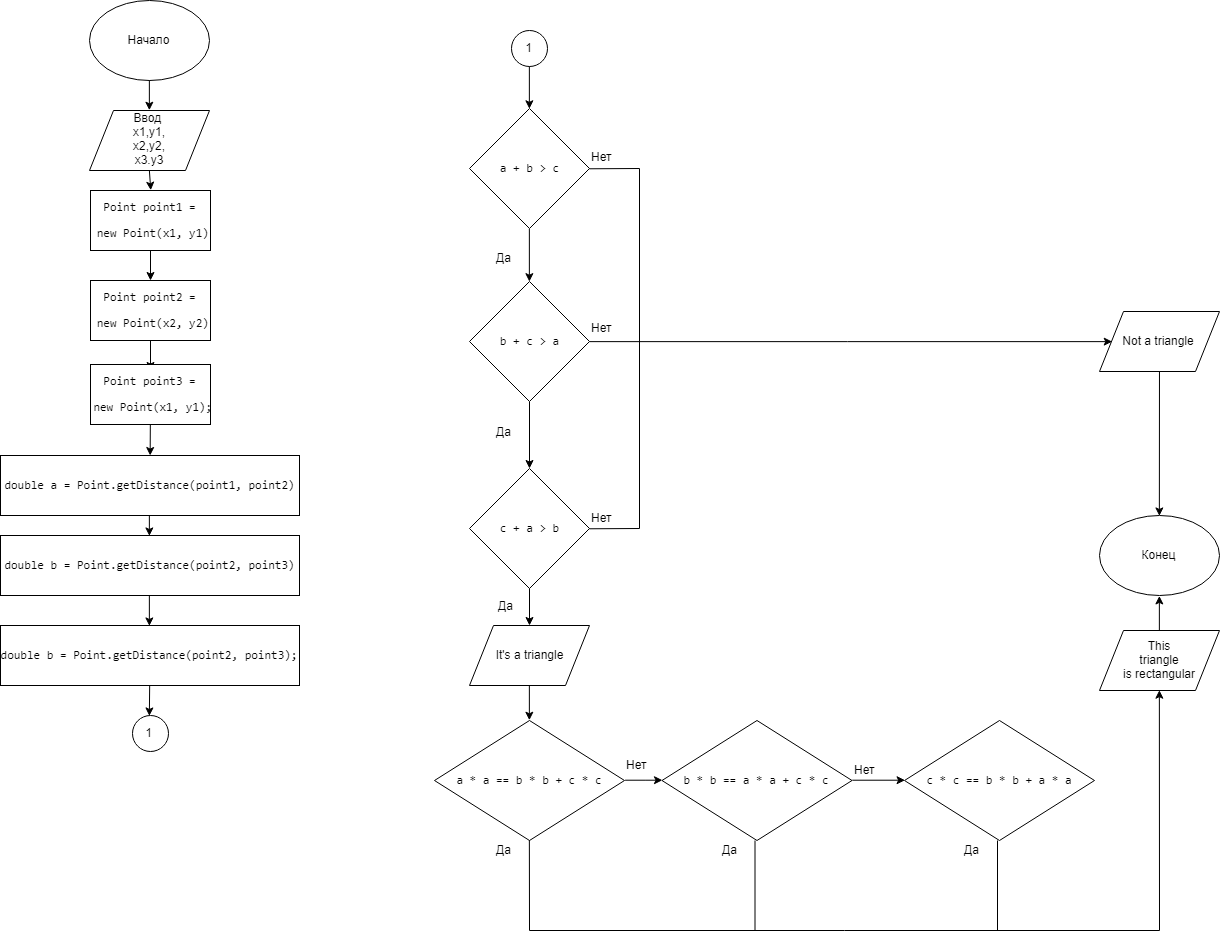

The diagram above was exported from draw.io. Its source (the exported page's mxGraphModel, read from the mxfile embedded in the PNG):
<mxGraphModel dx="1443" dy="716" grid="1" gridSize="10" guides="1" tooltips="1" connect="1" arrows="1" fold="1" page="1" pageScale="1" pageWidth="827" pageHeight="1169" math="0" shadow="0">
  <root>
    <mxCell id="0" />
    <mxCell id="1" parent="0" />
    <mxCell id="u8ZTaaozoHzjAeoFkYo_-1" value="Начало" style="ellipse;whiteSpace=wrap;html=1;" parent="1" vertex="1">
      <mxGeometry x="180" y="40" width="120" height="80" as="geometry" />
    </mxCell>
    <mxCell id="Wahg39FS412iVAkUjmcD-55" style="edgeStyle=none;rounded=0;orthogonalLoop=1;jettySize=auto;html=1;exitX=0.5;exitY=1;exitDx=0;exitDy=0;entryX=0.5;entryY=0;entryDx=0;entryDy=0;" parent="1" source="u8ZTaaozoHzjAeoFkYo_-3" target="Wahg39FS412iVAkUjmcD-5" edge="1">
      <mxGeometry relative="1" as="geometry" />
    </mxCell>
    <mxCell id="u8ZTaaozoHzjAeoFkYo_-3" value="Ввод &lt;br&gt;x1,y1,&lt;br&gt;x2,y2,&lt;br&gt;x3.y3" style="shape=parallelogram;perimeter=parallelogramPerimeter;whiteSpace=wrap;html=1;" parent="1" vertex="1">
      <mxGeometry x="180" y="150" width="120" height="60" as="geometry" />
    </mxCell>
    <mxCell id="u8ZTaaozoHzjAeoFkYo_-12" value="Конец" style="ellipse;whiteSpace=wrap;html=1;" parent="1" vertex="1">
      <mxGeometry x="1190" y="555" width="120" height="80" as="geometry" />
    </mxCell>
    <mxCell id="Wahg39FS412iVAkUjmcD-2" value="" style="endArrow=classic;html=1;entryX=0.5;entryY=0;entryDx=0;entryDy=0;exitX=0.5;exitY=1;exitDx=0;exitDy=0;" parent="1" source="u8ZTaaozoHzjAeoFkYo_-1" target="u8ZTaaozoHzjAeoFkYo_-3" edge="1">
      <mxGeometry width="50" height="50" relative="1" as="geometry">
        <mxPoint x="316" y="160" as="sourcePoint" />
        <mxPoint x="240" y="165" as="targetPoint" />
      </mxGeometry>
    </mxCell>
    <mxCell id="Wahg39FS412iVAkUjmcD-5" value="&lt;pre&gt;&lt;pre&gt;&lt;pre&gt;Point point1 =&lt;/pre&gt;&lt;pre&gt; &lt;span&gt;new &lt;/span&gt;Point(x1&lt;span&gt;, &lt;/span&gt;y1)&lt;/pre&gt;&lt;/pre&gt;&lt;/pre&gt;" style="rounded=0;whiteSpace=wrap;html=1;" parent="1" vertex="1">
      <mxGeometry x="181" y="230" width="120" height="60" as="geometry" />
    </mxCell>
    <mxCell id="Wahg39FS412iVAkUjmcD-8" value="" style="endArrow=classic;html=1;" parent="1" source="Wahg39FS412iVAkUjmcD-5" edge="1">
      <mxGeometry width="50" height="50" relative="1" as="geometry">
        <mxPoint x="240" y="340" as="sourcePoint" />
        <mxPoint x="241" y="320" as="targetPoint" />
      </mxGeometry>
    </mxCell>
    <mxCell id="DYM7Ns7A8ZIzXZpMdMbt-2" style="edgeStyle=orthogonalEdgeStyle;rounded=0;orthogonalLoop=1;jettySize=auto;html=1;exitX=0.5;exitY=1;exitDx=0;exitDy=0;entryX=0.5;entryY=0;entryDx=0;entryDy=0;" parent="1" source="Wahg39FS412iVAkUjmcD-14" target="DYM7Ns7A8ZIzXZpMdMbt-3" edge="1">
      <mxGeometry relative="1" as="geometry">
        <mxPoint x="620" y="790" as="targetPoint" />
      </mxGeometry>
    </mxCell>
    <mxCell id="Wahg39FS412iVAkUjmcD-14" value="It's a triangle" style="shape=parallelogram;perimeter=parallelogramPerimeter;whiteSpace=wrap;html=1;" parent="1" vertex="1">
      <mxGeometry x="560" y="665" width="120" height="60" as="geometry" />
    </mxCell>
    <mxCell id="Wahg39FS412iVAkUjmcD-25" value="&lt;pre&gt;&lt;pre&gt;&lt;pre&gt;&lt;pre&gt;Point point2 =&lt;/pre&gt;&lt;pre&gt; &lt;span&gt;new &lt;/span&gt;Point(x2&lt;span&gt;, &lt;/span&gt;y2)&lt;/pre&gt;&lt;/pre&gt;&lt;/pre&gt;&lt;/pre&gt;" style="rounded=0;whiteSpace=wrap;html=1;" parent="1" vertex="1">
      <mxGeometry x="181" y="320" width="120" height="60" as="geometry" />
    </mxCell>
    <mxCell id="Wahg39FS412iVAkUjmcD-26" value="" style="endArrow=classic;html=1;" parent="1" source="Wahg39FS412iVAkUjmcD-25" edge="1">
      <mxGeometry width="50" height="50" relative="1" as="geometry">
        <mxPoint x="240" y="430" as="sourcePoint" />
        <mxPoint x="241" y="410" as="targetPoint" />
      </mxGeometry>
    </mxCell>
    <mxCell id="Wahg39FS412iVAkUjmcD-34" value="&lt;pre&gt;&lt;pre&gt;&lt;pre&gt;Point point3 =&lt;/pre&gt;&lt;pre&gt; &lt;span&gt;new &lt;/span&gt;Point(x1&lt;span&gt;, &lt;/span&gt;y1)&lt;span&gt;;&lt;/span&gt;&lt;/pre&gt;&lt;/pre&gt;&lt;/pre&gt;" style="rounded=0;whiteSpace=wrap;html=1;" parent="1" vertex="1">
      <mxGeometry x="181" y="404" width="120" height="60" as="geometry" />
    </mxCell>
    <mxCell id="Wahg39FS412iVAkUjmcD-35" value="" style="endArrow=classic;html=1;" parent="1" source="Wahg39FS412iVAkUjmcD-34" target="Wahg39FS412iVAkUjmcD-36" edge="1">
      <mxGeometry width="50" height="50" relative="1" as="geometry">
        <mxPoint x="150" y="514" as="sourcePoint" />
        <mxPoint x="227" y="510" as="targetPoint" />
      </mxGeometry>
    </mxCell>
    <mxCell id="Wahg39FS412iVAkUjmcD-60" style="edgeStyle=none;rounded=0;orthogonalLoop=1;jettySize=auto;html=1;exitX=0.5;exitY=1;exitDx=0;exitDy=0;entryX=0.5;entryY=0;entryDx=0;entryDy=0;" parent="1" source="Wahg39FS412iVAkUjmcD-36" target="Wahg39FS412iVAkUjmcD-38" edge="1">
      <mxGeometry relative="1" as="geometry" />
    </mxCell>
    <mxCell id="Wahg39FS412iVAkUjmcD-36" value="&lt;pre&gt;&lt;pre&gt;&lt;pre&gt;&lt;pre&gt;&lt;span&gt;double &lt;/span&gt;a = Point.&lt;span&gt;getDistance&lt;/span&gt;(point1&lt;span&gt;, &lt;/span&gt;point2)&lt;/pre&gt;&lt;/pre&gt;&lt;/pre&gt;&lt;/pre&gt;" style="rounded=0;whiteSpace=wrap;html=1;" parent="1" vertex="1">
      <mxGeometry x="91" y="495" width="299" height="60" as="geometry" />
    </mxCell>
    <mxCell id="Wahg39FS412iVAkUjmcD-61" style="edgeStyle=none;rounded=0;orthogonalLoop=1;jettySize=auto;html=1;exitX=0.5;exitY=1;exitDx=0;exitDy=0;entryX=0.5;entryY=0;entryDx=0;entryDy=0;" parent="1" source="Wahg39FS412iVAkUjmcD-38" target="Wahg39FS412iVAkUjmcD-40" edge="1">
      <mxGeometry relative="1" as="geometry" />
    </mxCell>
    <mxCell id="Wahg39FS412iVAkUjmcD-38" value="&lt;pre&gt;&lt;pre&gt;&lt;pre&gt;&lt;span&gt;double &lt;/span&gt;b = Point.&lt;span&gt;getDistance&lt;/span&gt;(point2&lt;span&gt;, &lt;/span&gt;point3)&lt;/pre&gt;&lt;/pre&gt;&lt;/pre&gt;" style="rounded=0;whiteSpace=wrap;html=1;" parent="1" vertex="1">
      <mxGeometry x="91" y="575" width="299" height="60" as="geometry" />
    </mxCell>
    <mxCell id="Wahg39FS412iVAkUjmcD-40" value="&lt;pre&gt;&lt;pre&gt;&lt;pre&gt;&lt;pre&gt;&lt;span&gt;double &lt;/span&gt;b = Point.&lt;span&gt;getDistance&lt;/span&gt;(point2&lt;span&gt;, &lt;/span&gt;point3)&lt;span&gt;;&lt;/span&gt;&lt;/pre&gt;&lt;/pre&gt;&lt;/pre&gt;&lt;/pre&gt;" style="rounded=0;whiteSpace=wrap;html=1;" parent="1" vertex="1">
      <mxGeometry x="91" y="665" width="299" height="60" as="geometry" />
    </mxCell>
    <mxCell id="Wahg39FS412iVAkUjmcD-41" value="" style="endArrow=classic;html=1;entryX=0.5;entryY=0;entryDx=0;entryDy=0;" parent="1" source="Wahg39FS412iVAkUjmcD-40" target="Wahg39FS412iVAkUjmcD-63" edge="1">
      <mxGeometry width="50" height="50" relative="1" as="geometry">
        <mxPoint x="150" y="785" as="sourcePoint" />
        <mxPoint x="241" y="749" as="targetPoint" />
      </mxGeometry>
    </mxCell>
    <mxCell id="Wahg39FS412iVAkUjmcD-63" value="1" style="ellipse;whiteSpace=wrap;html=1;aspect=fixed;" parent="1" vertex="1">
      <mxGeometry x="222.5" y="755" width="36" height="36" as="geometry" />
    </mxCell>
    <mxCell id="Wahg39FS412iVAkUjmcD-65" style="edgeStyle=none;rounded=0;orthogonalLoop=1;jettySize=auto;html=1;exitX=0.5;exitY=1;exitDx=0;exitDy=0;entryX=0.5;entryY=0;entryDx=0;entryDy=0;" parent="1" source="Wahg39FS412iVAkUjmcD-66" target="Wahg39FS412iVAkUjmcD-69" edge="1">
      <mxGeometry relative="1" as="geometry">
        <mxPoint x="600" y="158" as="targetPoint" />
      </mxGeometry>
    </mxCell>
    <mxCell id="Wahg39FS412iVAkUjmcD-66" value="1&lt;br&gt;" style="ellipse;whiteSpace=wrap;html=1;aspect=fixed;" parent="1" vertex="1">
      <mxGeometry x="602" y="70" width="36" height="36" as="geometry" />
    </mxCell>
    <mxCell id="Wahg39FS412iVAkUjmcD-70" style="edgeStyle=none;rounded=0;orthogonalLoop=1;jettySize=auto;html=1;exitX=0.5;exitY=1;exitDx=0;exitDy=0;entryX=0.5;entryY=0;entryDx=0;entryDy=0;" parent="1" source="Wahg39FS412iVAkUjmcD-69" target="Wahg39FS412iVAkUjmcD-71" edge="1">
      <mxGeometry relative="1" as="geometry">
        <mxPoint x="620" y="328" as="targetPoint" />
      </mxGeometry>
    </mxCell>
    <mxCell id="Wahg39FS412iVAkUjmcD-69" value="&lt;pre&gt;&lt;pre&gt;a + b &amp;gt; c&lt;/pre&gt;&lt;/pre&gt;" style="rhombus;whiteSpace=wrap;html=1;" parent="1" vertex="1">
      <mxGeometry x="560" y="148" width="120" height="120" as="geometry" />
    </mxCell>
    <mxCell id="Wahg39FS412iVAkUjmcD-74" value="" style="edgeStyle=none;rounded=0;orthogonalLoop=1;jettySize=auto;html=1;" parent="1" source="Wahg39FS412iVAkUjmcD-71" target="Wahg39FS412iVAkUjmcD-72" edge="1">
      <mxGeometry relative="1" as="geometry" />
    </mxCell>
    <mxCell id="Wahg39FS412iVAkUjmcD-97" style="edgeStyle=none;rounded=0;orthogonalLoop=1;jettySize=auto;html=1;exitX=1;exitY=0.5;exitDx=0;exitDy=0;entryX=0;entryY=0.5;entryDx=0;entryDy=0;" parent="1" source="Wahg39FS412iVAkUjmcD-71" target="Wahg39FS412iVAkUjmcD-75" edge="1">
      <mxGeometry relative="1" as="geometry" />
    </mxCell>
    <mxCell id="Wahg39FS412iVAkUjmcD-71" value="&lt;pre&gt;&lt;pre&gt;b + c &amp;gt; a&lt;/pre&gt;&lt;/pre&gt;" style="rhombus;whiteSpace=wrap;html=1;" parent="1" vertex="1">
      <mxGeometry x="560" y="321" width="120" height="120" as="geometry" />
    </mxCell>
    <mxCell id="Wahg39FS412iVAkUjmcD-72" value="&lt;pre&gt;&lt;pre&gt;c + a &amp;gt; b&lt;/pre&gt;&lt;/pre&gt;" style="rhombus;whiteSpace=wrap;html=1;" parent="1" vertex="1">
      <mxGeometry x="560" y="508" width="120" height="120" as="geometry" />
    </mxCell>
    <mxCell id="Wahg39FS412iVAkUjmcD-96" value="" style="edgeStyle=none;rounded=0;orthogonalLoop=1;jettySize=auto;html=1;entryX=0.5;entryY=0;entryDx=0;entryDy=0;" parent="1" source="Wahg39FS412iVAkUjmcD-75" target="u8ZTaaozoHzjAeoFkYo_-12" edge="1">
      <mxGeometry relative="1" as="geometry">
        <mxPoint x="840" y="491" as="targetPoint" />
      </mxGeometry>
    </mxCell>
    <mxCell id="Wahg39FS412iVAkUjmcD-75" value="Not a triangle" style="shape=parallelogram;perimeter=parallelogramPerimeter;whiteSpace=wrap;html=1;" parent="1" vertex="1">
      <mxGeometry x="1190" y="351" width="120" height="60" as="geometry" />
    </mxCell>
    <mxCell id="Wahg39FS412iVAkUjmcD-77" value="" style="endArrow=none;html=1;exitX=1;exitY=0.5;exitDx=0;exitDy=0;" parent="1" source="Wahg39FS412iVAkUjmcD-69" edge="1">
      <mxGeometry width="50" height="50" relative="1" as="geometry">
        <mxPoint x="715" y="338" as="sourcePoint" />
        <mxPoint x="730" y="208" as="targetPoint" />
      </mxGeometry>
    </mxCell>
    <mxCell id="Wahg39FS412iVAkUjmcD-79" value="" style="endArrow=none;html=1;exitX=1;exitY=0.5;exitDx=0;exitDy=0;" parent="1" source="Wahg39FS412iVAkUjmcD-72" edge="1">
      <mxGeometry width="50" height="50" relative="1" as="geometry">
        <mxPoint x="680" y="561.5" as="sourcePoint" />
        <mxPoint x="730" y="568" as="targetPoint" />
      </mxGeometry>
    </mxCell>
    <mxCell id="Wahg39FS412iVAkUjmcD-80" value="" style="endArrow=none;html=1;" parent="1" edge="1">
      <mxGeometry width="50" height="50" relative="1" as="geometry">
        <mxPoint x="730" y="568" as="sourcePoint" />
        <mxPoint x="730" y="208" as="targetPoint" />
      </mxGeometry>
    </mxCell>
    <mxCell id="Wahg39FS412iVAkUjmcD-81" value="Нет" style="text;html=1;resizable=0;points=[];autosize=1;align=left;verticalAlign=top;spacingTop=-4;" parent="1" vertex="1">
      <mxGeometry x="680" y="187" width="40" height="20" as="geometry" />
    </mxCell>
    <mxCell id="Wahg39FS412iVAkUjmcD-84" value="Нет" style="text;html=1;resizable=0;points=[];autosize=1;align=left;verticalAlign=top;spacingTop=-4;" parent="1" vertex="1">
      <mxGeometry x="680" y="548" width="40" height="20" as="geometry" />
    </mxCell>
    <mxCell id="Wahg39FS412iVAkUjmcD-86" value="Да" style="text;html=1;resizable=0;points=[];autosize=1;align=left;verticalAlign=top;spacingTop=-4;" parent="1" vertex="1">
      <mxGeometry x="585" y="288" width="30" height="20" as="geometry" />
    </mxCell>
    <mxCell id="Wahg39FS412iVAkUjmcD-87" value="Да" style="text;html=1;resizable=0;points=[];autosize=1;align=left;verticalAlign=top;spacingTop=-4;" parent="1" vertex="1">
      <mxGeometry x="585" y="462" width="30" height="20" as="geometry" />
    </mxCell>
    <mxCell id="Wahg39FS412iVAkUjmcD-91" value="" style="edgeStyle=none;rounded=0;orthogonalLoop=1;jettySize=auto;html=1;" parent="1" source="Wahg39FS412iVAkUjmcD-72" target="Wahg39FS412iVAkUjmcD-14" edge="1">
      <mxGeometry relative="1" as="geometry">
        <mxPoint x="619" y="628" as="sourcePoint" />
        <mxPoint x="619" y="688" as="targetPoint" />
      </mxGeometry>
    </mxCell>
    <mxCell id="Wahg39FS412iVAkUjmcD-92" value="Да" style="text;html=1;resizable=0;points=[];autosize=1;align=left;verticalAlign=top;spacingTop=-4;" parent="1" vertex="1">
      <mxGeometry x="587" y="636" width="30" height="20" as="geometry" />
    </mxCell>
    <mxCell id="Wahg39FS412iVAkUjmcD-93" value="Нет" style="text;html=1;resizable=0;points=[];autosize=1;align=left;verticalAlign=top;spacingTop=-4;" parent="1" vertex="1">
      <mxGeometry x="680" y="358" width="40" height="20" as="geometry" />
    </mxCell>
    <mxCell id="rdIPRrXg_tVpe0mY0xqO-1" style="edgeStyle=orthogonalEdgeStyle;rounded=0;orthogonalLoop=1;jettySize=auto;html=1;exitX=1;exitY=0.5;exitDx=0;exitDy=0;" edge="1" parent="1" source="DYM7Ns7A8ZIzXZpMdMbt-3" target="DYM7Ns7A8ZIzXZpMdMbt-6">
      <mxGeometry relative="1" as="geometry" />
    </mxCell>
    <mxCell id="DYM7Ns7A8ZIzXZpMdMbt-3" value="&lt;pre&gt;&lt;pre&gt;a * a == b * b + c * c&lt;/pre&gt;&lt;/pre&gt;" style="rhombus;whiteSpace=wrap;html=1;" parent="1" vertex="1">
      <mxGeometry x="525" y="760" width="190" height="120" as="geometry" />
    </mxCell>
    <mxCell id="rdIPRrXg_tVpe0mY0xqO-2" style="edgeStyle=orthogonalEdgeStyle;rounded=0;orthogonalLoop=1;jettySize=auto;html=1;exitX=1;exitY=0.5;exitDx=0;exitDy=0;entryX=0;entryY=0.5;entryDx=0;entryDy=0;" edge="1" parent="1" source="DYM7Ns7A8ZIzXZpMdMbt-6" target="DYM7Ns7A8ZIzXZpMdMbt-7">
      <mxGeometry relative="1" as="geometry" />
    </mxCell>
    <mxCell id="DYM7Ns7A8ZIzXZpMdMbt-6" value="&lt;pre&gt;&lt;pre&gt;&lt;pre&gt;b * b == a * a + c * c&lt;/pre&gt;&lt;/pre&gt;&lt;/pre&gt;" style="rhombus;whiteSpace=wrap;html=1;" parent="1" vertex="1">
      <mxGeometry x="752.5" y="760" width="190" height="120" as="geometry" />
    </mxCell>
    <mxCell id="DYM7Ns7A8ZIzXZpMdMbt-7" value="&lt;pre&gt;&lt;pre&gt;&lt;pre&gt;c * c == b * b + a * a&lt;/pre&gt;&lt;/pre&gt;&lt;/pre&gt;" style="rhombus;whiteSpace=wrap;html=1;" parent="1" vertex="1">
      <mxGeometry x="995" y="760" width="190" height="120" as="geometry" />
    </mxCell>
    <mxCell id="rdIPRrXg_tVpe0mY0xqO-3" value="Нет" style="text;html=1;resizable=0;points=[];autosize=1;align=left;verticalAlign=top;spacingTop=-4;" vertex="1" parent="1">
      <mxGeometry x="715" y="795" width="40" height="20" as="geometry" />
    </mxCell>
    <mxCell id="rdIPRrXg_tVpe0mY0xqO-4" value="Нет" style="text;html=1;resizable=0;points=[];autosize=1;align=left;verticalAlign=top;spacingTop=-4;" vertex="1" parent="1">
      <mxGeometry x="942.5" y="800" width="40" height="20" as="geometry" />
    </mxCell>
    <mxCell id="rdIPRrXg_tVpe0mY0xqO-6" value="" style="endArrow=none;html=1;entryX=0.5;entryY=1;entryDx=0;entryDy=0;" edge="1" parent="1" target="DYM7Ns7A8ZIzXZpMdMbt-3">
      <mxGeometry width="50" height="50" relative="1" as="geometry">
        <mxPoint x="620" y="970" as="sourcePoint" />
        <mxPoint x="140" y="900" as="targetPoint" />
      </mxGeometry>
    </mxCell>
    <mxCell id="rdIPRrXg_tVpe0mY0xqO-7" value="Да" style="text;html=1;resizable=0;points=[];autosize=1;align=left;verticalAlign=top;spacingTop=-4;" vertex="1" parent="1">
      <mxGeometry x="585" y="880" width="30" height="20" as="geometry" />
    </mxCell>
    <mxCell id="rdIPRrXg_tVpe0mY0xqO-8" value="" style="endArrow=none;html=1;entryX=0.5;entryY=1;entryDx=0;entryDy=0;" edge="1" parent="1">
      <mxGeometry width="50" height="50" relative="1" as="geometry">
        <mxPoint x="845.5" y="970" as="sourcePoint" />
        <mxPoint x="845.5" y="880" as="targetPoint" />
      </mxGeometry>
    </mxCell>
    <mxCell id="rdIPRrXg_tVpe0mY0xqO-9" value="Да" style="text;html=1;resizable=0;points=[];autosize=1;align=left;verticalAlign=top;spacingTop=-4;" vertex="1" parent="1">
      <mxGeometry x="810.5" y="880" width="30" height="20" as="geometry" />
    </mxCell>
    <mxCell id="rdIPRrXg_tVpe0mY0xqO-14" value="" style="endArrow=none;html=1;entryX=0.5;entryY=1;entryDx=0;entryDy=0;" edge="1" parent="1">
      <mxGeometry width="50" height="50" relative="1" as="geometry">
        <mxPoint x="1088" y="970" as="sourcePoint" />
        <mxPoint x="1088" y="880" as="targetPoint" />
      </mxGeometry>
    </mxCell>
    <mxCell id="rdIPRrXg_tVpe0mY0xqO-15" value="Да" style="text;html=1;resizable=0;points=[];autosize=1;align=left;verticalAlign=top;spacingTop=-4;" vertex="1" parent="1">
      <mxGeometry x="1053" y="880" width="30" height="20" as="geometry" />
    </mxCell>
    <mxCell id="rdIPRrXg_tVpe0mY0xqO-16" value="" style="endArrow=none;html=1;" edge="1" parent="1">
      <mxGeometry width="50" height="50" relative="1" as="geometry">
        <mxPoint x="620" y="970" as="sourcePoint" />
        <mxPoint x="1250" y="970" as="targetPoint" />
      </mxGeometry>
    </mxCell>
    <mxCell id="rdIPRrXg_tVpe0mY0xqO-17" value="" style="endArrow=classic;html=1;entryX=0.5;entryY=1;entryDx=0;entryDy=0;" edge="1" parent="1" target="rdIPRrXg_tVpe0mY0xqO-20">
      <mxGeometry width="50" height="50" relative="1" as="geometry">
        <mxPoint x="1250" y="970" as="sourcePoint" />
        <mxPoint x="1250" y="790" as="targetPoint" />
      </mxGeometry>
    </mxCell>
    <mxCell id="rdIPRrXg_tVpe0mY0xqO-21" style="edgeStyle=orthogonalEdgeStyle;rounded=0;orthogonalLoop=1;jettySize=auto;html=1;exitX=0.5;exitY=0;exitDx=0;exitDy=0;entryX=0.5;entryY=1;entryDx=0;entryDy=0;" edge="1" parent="1" source="rdIPRrXg_tVpe0mY0xqO-20" target="u8ZTaaozoHzjAeoFkYo_-12">
      <mxGeometry relative="1" as="geometry" />
    </mxCell>
    <mxCell id="rdIPRrXg_tVpe0mY0xqO-20" value="This&lt;br&gt;triangle&lt;br&gt;is rectangular&lt;br&gt;" style="shape=parallelogram;perimeter=parallelogramPerimeter;whiteSpace=wrap;html=1;" vertex="1" parent="1">
      <mxGeometry x="1190" y="670" width="120" height="60" as="geometry" />
    </mxCell>
  </root>
</mxGraphModel>